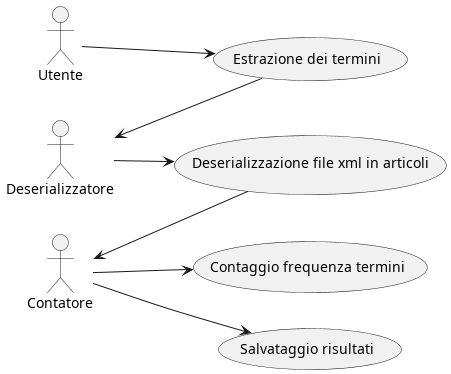

The diagram above was rendered by PlantUML. Its source (embedded in the PNG):
@startuml

left to right direction

Utente --> (Estrazione dei termini)
Deserializzatore <-- (Estrazione dei termini)
Deserializzatore --> (Deserializzazione file xml in articoli)
Contatore <-- (Deserializzazione file xml in articoli)
Contatore --> (Contaggio frequenza termini)
Contatore --> (Salvataggio risultati)

@enduml